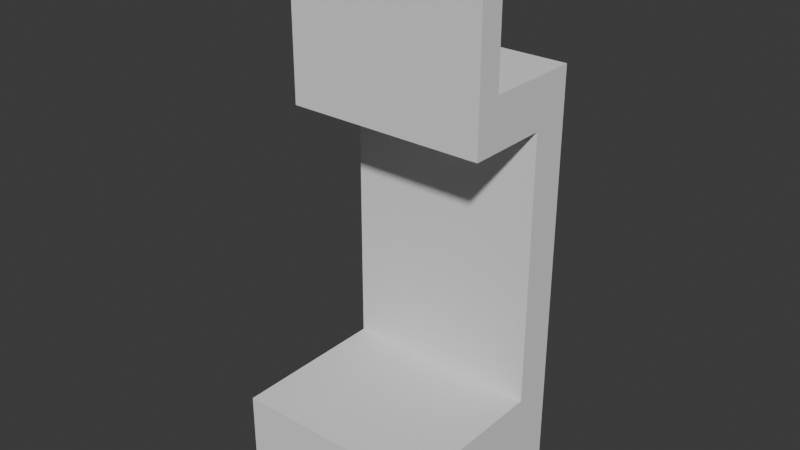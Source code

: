 # Source: Prop4.blend  (saved by Blender 4.0.36; exported with 4.5.12 LTS)
import bpy
from mathutils import Matrix  # noqa: F401  (used for matrix-valued properties, if any)

bpy.ops.wm.read_factory_settings(use_empty=True)
scene = bpy.context.scene
scene.name = 'Scene'

# ---- collections
col_collection = bpy.data.collections.new('Collection'); scene.collection.children.link(col_collection)

# ---- world
world_world = bpy.data.worlds.new('World'); scene.world = world_world
world_world.use_nodes = True; world_world.node_tree.nodes.clear()
_N = world_world.node_tree.nodes; _L = world_world.node_tree.links
n0 = _N.new('ShaderNodeOutputWorld'); n0.name = 'World Output'; n0.location = (300, 300)
n1 = _N.new('ShaderNodeBackground'); n1.name = 'Background'; n1.location = (10, 300)
n1.inputs[0].default_value = (0.05088, 0.05088, 0.05088, 1.0)
_L.new(n1.outputs[0], n0.inputs[0])
n0.is_active_output = True
world_world.color = (0.05088, 0.05088, 0.05088)
world_world.use_sun_shadow = False
world_world.sun_shadow_jitter_overblur = 0.0

# ---- meshes
me_plane = bpy.data.meshes.new('Plane')
me_plane.from_pydata([(-1.0, -1.0, 0.0), (1.0, -1.0, 0.0), (-1.0, 1.0, 0.0), (1.0, 1.0, 0.0), (-1.0, 1.0, 0.0), (-1.0, -1.0, 0.0), (1.0, -1.0, 0.0), (1.0, 1.0, 0.0), (-1.0, 1.0, 0.9154), (-1.0, -1.0, 0.9154), (1.0, -1.0, 0.9154), (1.0, 1.0, 0.9154), (-1.0, 0.6018, 0.0), (1.0, 0.6018, 0.0), (-1.0, 0.6018, 0.0), (1.0, 0.6018, 0.0), (-1.0, 0.6018, 0.9154), (1.0, 0.6018, 0.9154), (1.0, 0.6018, 4.177), (1.0, 1.0, 4.177), (-1.0, 1.0, 4.177), (-1.0, 0.6018, 4.177), (-1.0, 1.0, 3.68), (1.0, 1.0, 3.68), (-1.0, 0.6018, 3.68), (1.0, 0.6018, 3.68), (1.0, 0.003492, 4.177), (-1.0, 0.003492, 4.177), (-1.0, 0.003492, 3.68), (1.0, 0.003492, 3.68), (1.0, -0.2476, 4.177), (-1.0, -0.2476, 4.177), (-1.0, -0.2476, 3.68), (1.0, -0.2476, 3.68), (1.0, 0.003492, 5.42), (-1.0, 0.003492, 5.42), (1.0, -0.2476, 5.42), (-1.0, -0.2476, 5.42), (-1.0, 0.003492, 5.115), (1.0, 0.003492, 5.115), (-1.0, -0.2476, 5.115), (1.0, -0.2476, 5.115), (1.0, 0.6274, 5.42), (-1.0, 0.6274, 5.42), (-1.0, 0.6274, 5.115), (1.0, 0.6274, 5.115)], [], [(12, 2, 3, 13), (14, 5, 9, 16), (13, 3, 7, 15), (12, 0, 5, 14), (3, 2, 4, 7), (0, 1, 6, 5), (23, 22, 20, 19), (7, 4, 8, 11), (5, 6, 10, 9), (15, 7, 11, 17), (6, 15, 17, 10), (9, 10, 17, 16), (2, 12, 14, 4), (1, 13, 15, 6), (4, 14, 16, 8), (0, 12, 13, 1), (21, 18, 19, 20), (22, 24, 21, 20), (18, 21, 27, 26), (25, 23, 19, 18), (17, 11, 23, 25), (16, 17, 25, 24), (8, 16, 24, 22), (11, 8, 22, 23), (38, 35, 43, 44), (21, 24, 28, 27), (24, 25, 29, 28), (25, 18, 26, 29), (32, 33, 30, 31), (28, 29, 33, 32), (27, 28, 32, 31), (29, 26, 30, 33), (34, 35, 37, 36), (38, 40, 37, 35), (40, 41, 36, 37), (41, 39, 34, 36), (30, 26, 39, 41), (31, 30, 41, 40), (27, 31, 40, 38), (26, 27, 38, 39), (45, 44, 43, 42), (39, 38, 44, 45), (35, 34, 42, 43), (34, 39, 45, 42)])
_uv = me_plane.uv_layers.new(name='UVMap')
_uv.uv.foreach_set('vector', [0.0, 0.8009, 0.0, 1.0, 1.0, 1.0, 1.0, 0.8009, 0.0, 0.8009, 0.0, 0.0, 0.0, 0.0, 0.0, 0.8009, 1.0, 0.8009, 1.0, 1.0, 1.0, 1.0, 1.0, 0.8009, 0.0, 0.8009, 0.0, 0.0, 0.0, 0.0, 0.0, 0.8009, 1.0, 1.0, 0.0, 1.0, 0.0, 1.0, 1.0, 1.0, 0.0, 0.0, 1.0, 0.0, 1.0, 0.0, 0.0, 0.0, 1.0, 1.0, 0.0, 1.0, 0.0, 1.0, 1.0, 1.0, 1.0, 1.0, 0.0, 1.0, 0.0, 1.0, 1.0, 1.0, 0.0, 0.0, 1.0, 0.0, 1.0, 0.0, 0.0, 0.0, 1.0, 0.8009, 1.0, 1.0, 1.0, 1.0, 1.0, 0.8009, 1.0, 0.0, 1.0, 0.8009, 1.0, 0.8009, 1.0, 0.0, 0.0, 0.0, 1.0, 0.0, 1.0, 0.8009, 0.0, 0.8009, 0.0, 1.0, 0.0, 0.8009, 0.0, 0.8009, 0.0, 1.0, 1.0, 0.0, 1.0, 0.8009, 1.0, 0.8009, 1.0, 0.0, 0.0, 1.0, 0.0, 0.8009, 0.0, 0.8009, 0.0, 1.0, 0.0, 0.0, 0.0, 0.8009, 1.0, 0.8009, 1.0, 0.0, 0.0, 0.8009, 1.0, 0.8009, 1.0, 1.0, 0.0, 1.0, 0.0, 1.0, 0.0, 0.8009, 0.0, 0.8009, 0.0, 1.0, 1.0, 0.8009, 0.0, 0.8009, 0.0, 0.8009, 1.0, 0.8009, 1.0, 0.8009, 1.0, 1.0, 1.0, 1.0, 1.0, 0.8009, 1.0, 0.8009, 1.0, 1.0, 1.0, 1.0, 1.0, 0.8009, 0.0, 0.8009, 1.0, 0.8009, 1.0, 0.8009, 0.0, 0.8009, 0.0, 1.0, 0.0, 0.8009, 0.0, 0.8009, 0.0, 1.0, 1.0, 1.0, 0.0, 1.0, 0.0, 1.0, 1.0, 1.0, 0.0, 0.8009, 0.0, 0.8009, 0.0, 0.8009, 0.0, 0.8009, 0.0, 0.8009, 0.0, 0.8009, 0.0, 0.8009, 0.0, 0.8009, 0.0, 0.8009, 1.0, 0.8009, 1.0, 0.8009, 0.0, 0.8009, 1.0, 0.8009, 1.0, 0.8009, 1.0, 0.8009, 1.0, 0.8009, 0.0, 0.8009, 1.0, 0.8009, 1.0, 0.8009, 0.0, 0.8009, 0.0, 0.8009, 1.0, 0.8009, 1.0, 0.8009, 0.0, 0.8009, 0.0, 0.8009, 0.0, 0.8009, 0.0, 0.8009, 0.0, 0.8009, 1.0, 0.8009, 1.0, 0.8009, 1.0, 0.8009, 1.0, 0.8009, 1.0, 0.8009, 0.0, 0.8009, 0.0, 0.8009, 1.0, 0.8009, 0.0, 0.8009, 0.0, 0.8009, 0.0, 0.8009, 0.0, 0.8009, 0.0, 0.8009, 1.0, 0.8009, 1.0, 0.8009, 0.0, 0.8009, 1.0, 0.8009, 1.0, 0.8009, 1.0, 0.8009, 1.0, 0.8009, 1.0, 0.8009, 1.0, 0.8009, 1.0, 0.8009, 1.0, 0.8009, 0.0, 0.8009, 1.0, 0.8009, 1.0, 0.8009, 0.0, 0.8009, 0.0, 0.8009, 0.0, 0.8009, 0.0, 0.8009, 0.0, 0.8009, 1.0, 0.8009, 0.0, 0.8009, 0.0, 0.8009, 1.0, 0.8009, 1.0, 0.8009, 0.0, 0.8009, 0.0, 0.8009, 1.0, 0.8009, 1.0, 0.8009, 0.0, 0.8009, 0.0, 0.8009, 1.0, 0.8009, 0.0, 0.8009, 1.0, 0.8009, 1.0, 0.8009, 0.0, 0.8009, 1.0, 0.8009, 1.0, 0.8009, 1.0, 0.8009, 1.0, 0.8009])
me_plane.update()

# ---- objects
ob_plane = bpy.data.objects.new('Plane', me_plane)

# ---- transforms, parenting, visibility, modifiers, constraints
ob_plane.location = (0.0, 0.0, 0.0)

# ---- collection membership
col_collection.objects.link(ob_plane)

# ---- scene / render settings (as saved in the file)
scene.frame_start = 1; scene.frame_end = 250; scene.frame_set(1)
scene.render.engine = 'BLENDER_EEVEE_NEXT'
scene.cycles.sampling_pattern = 'TABULATED_SOBOL'
bpy.context.view_layer.update()

# ---- added for rendering (the .blend has no active camera and no usable light): camera, sun
cam_auto = bpy.data.cameras.new('AutoCamera')
cam_auto.lens = 50.0
cam_auto.sensor_width = 36.0
cam_auto.clip_end = 1000.0
ob_auto_camera = bpy.data.objects.new('AutoCamera', cam_auto)
scene.collection.objects.link(ob_auto_camera)
ob_auto_camera.location = (5.65652, -6.78782, 7.23524)
ob_auto_camera.rotation_euler = (1.09748, -7.21219e-08, 0.694738)
scene.camera = ob_auto_camera
light_auto_sun = bpy.data.lights.new('AutoSun', 'SUN')
light_auto_sun.energy = 3.0
light_auto_sun.angle = 0.0523599
ob_auto_sun = bpy.data.objects.new('AutoSun', light_auto_sun)
scene.collection.objects.link(ob_auto_sun)
ob_auto_sun.rotation_euler = (0.872665, 0.174533, 0.523599)
bpy.context.view_layer.update()
